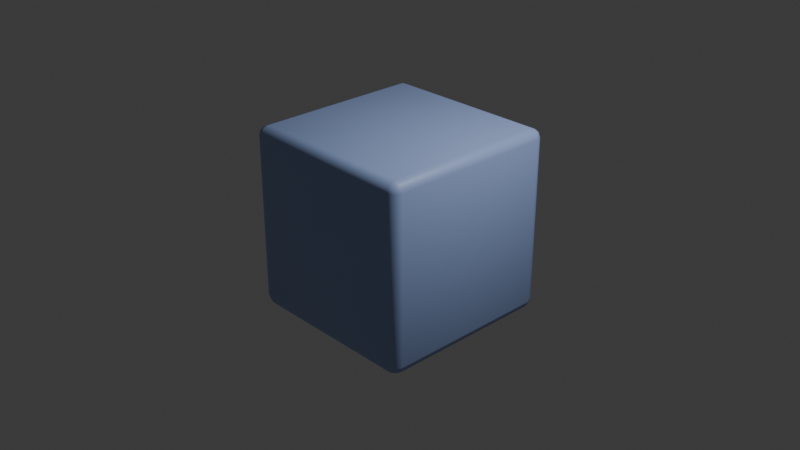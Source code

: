 # Source: Items.blend  (saved by Blender 4.0.36; exported with 4.5.12 LTS)
import bpy
from mathutils import Matrix  # noqa: F401  (used for matrix-valued properties, if any)

bpy.ops.wm.read_factory_settings(use_empty=True)
scene = bpy.context.scene
scene.name = 'Box'

# ---- collections
col_collection = bpy.data.collections.new('Collection'); scene.collection.children.link(col_collection)

# ---- materials (node trees are filled in below, after node groups)
mat_material = bpy.data.materials.new('Material')
mat_material.alpha_threshold = 0.0
mat_material.use_transparent_shadow = False
mat_material.roughness = 0.5
mat_material.line_color = (0.0, 0.0, 0.0, 1.0)

# ---- material node trees
mat_material.use_nodes = True; mat_material.node_tree.nodes.clear()
_N = mat_material.node_tree.nodes; _L = mat_material.node_tree.links
n0 = _N.new('ShaderNodeOutputMaterial'); n0.name = 'Material Output'; n0.location = (300, 300)
n1 = _N.new('ShaderNodeBsdfPrincipled'); n1.name = 'Principled BSDF'; n1.location = (10, 300)
n1.inputs[0].default_value = (0.354, 0.4663, 0.8008, 1.0)
n1.inputs[3].default_value = 1.45
_L.new(n1.outputs[0], n0.inputs[0])
n0.is_active_output = True

# ---- world
world_world = bpy.data.worlds.new('World'); scene.world = world_world
world_world.use_nodes = True; world_world.node_tree.nodes.clear()
_N = world_world.node_tree.nodes; _L = world_world.node_tree.links
n0 = _N.new('ShaderNodeOutputWorld'); n0.name = 'World Output'; n0.location = (300, 300)
n1 = _N.new('ShaderNodeBackground'); n1.name = 'Background'; n1.location = (10, 300)
n1.inputs[0].default_value = (0.05088, 0.05088, 0.05088, 1.0)
_L.new(n1.outputs[0], n0.inputs[0])
n0.is_active_output = True
world_world.color = (0.05088, 0.05088, 0.05088)
world_world.use_sun_shadow = False
world_world.sun_shadow_jitter_overblur = 0.0

# ---- cameras
cam_camera = bpy.data.cameras.new('Camera')
cam_camera.clip_end = 100.0
cam_camera.ortho_scale = 7.314

# ---- lights
light_light = bpy.data.lights.new('Light', 'POINT')
light_light.transmission_factor = 0.0
light_light.use_soft_falloff = False
light_light.energy = 1000.0
light_light.shadow_soft_size = 0.1
light_light.shadow_maximum_resolution = 0.006
light_light.use_absolute_resolution = True

# ---- meshes
me_cube = bpy.data.meshes.new('Cube')
me_cube.from_pydata([(1.0, 1.0, 1.0), (1.0, 1.0, -1.0), (1.0, -1.0, 1.0), (1.0, -1.0, -1.0), (-1.0, 1.0, 1.0), (-1.0, 1.0, -1.0), (-1.0, -1.0, 1.0), (-1.0, -1.0, -1.0)], [], [(0, 4, 6, 2), (3, 2, 6, 7), (7, 6, 4, 5), (5, 1, 3, 7), (1, 0, 2, 3), (5, 4, 0, 1)])
me_cube.polygons.foreach_set('use_smooth', [True] * 6)
_uv = me_cube.uv_layers.new(name='UVMap')
_uv.uv.foreach_set('vector', [0.625, 0.5, 0.875, 0.5, 0.875, 0.75, 0.625, 0.75, 0.375, 0.75, 0.625, 0.75, 0.625, 1.0, 0.375, 1.0, 0.375, 0.0, 0.625, 0.0, 0.625, 0.25, 0.375, 0.25, 0.125, 0.5, 0.375, 0.5, 0.375, 0.75, 0.125, 0.75, 0.375, 0.5, 0.625, 0.5, 0.625, 0.75, 0.375, 0.75, 0.375, 0.25, 0.625, 0.25, 0.625, 0.5, 0.375, 0.5])
me_cube.materials.append(mat_material)
me_cube.use_mirror_vertex_groups = False
me_cube.update()

# ---- objects
ob_cube = bpy.data.objects.new('Cube', me_cube)
ob_light = bpy.data.objects.new('Light', light_light)
ob_camera = bpy.data.objects.new('Camera', cam_camera)

# ---- transforms, parenting, visibility, modifiers, constraints
ob_cube.location = (0.0, 0.0, 0.0)
ob_cube.lock_rotations_4d = False
ob_cube.empty_display_type = 'ARROWS'
ob_cube.lineart.crease_threshold = 0.0
_m = ob_cube.modifiers.new('Bevel', 'BEVEL')
_m.segments = 2
ob_light.location = (4.076, 1.005, 5.904)
ob_light.rotation_euler = (0.6503, 0.05522, 1.866)
ob_light.lock_rotations_4d = False
ob_light.empty_display_type = 'ARROWS'
ob_light.color = (0.0, 0.0, 0.0, 0.0)
ob_light.lineart.crease_threshold = 0.0
ob_camera.location = (7.359, -6.926, 4.958)
ob_camera.rotation_euler = (1.109, 0.0, 0.8149)
ob_camera.lock_rotations_4d = False
ob_camera.empty_display_type = 'ARROWS'
ob_camera.color = (0.0, 0.0, 0.0, 0.0)
ob_camera.display_type = 'WIRE'
ob_camera.lineart.crease_threshold = 0.0

# ---- collection membership
col_collection.objects.link(ob_cube)
col_collection.objects.link(ob_light)
col_collection.objects.link(ob_camera)

# ---- scene / render settings (as saved in the file)
scene.camera = ob_camera
scene.frame_start = 1; scene.frame_end = 250; scene.frame_set(1)
scene.render.engine = 'BLENDER_EEVEE_NEXT'
scene.cycles.sampling_pattern = 'TABULATED_SOBOL'
bpy.context.view_layer.update()
